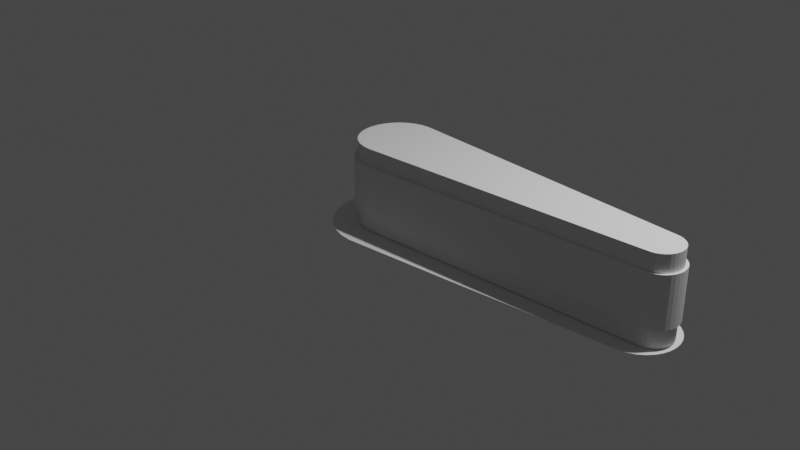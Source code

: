 # Source: flipper.blend  (saved by Blender 3.6.11; exported with 4.5.12 LTS)
import bpy
from mathutils import Matrix  # noqa: F401  (used for matrix-valued properties, if any)

bpy.ops.wm.read_factory_settings(use_empty=True)
scene = bpy.context.scene
scene.name = 'Scene'

# ---- collections
col_collection = bpy.data.collections.new('Collection'); scene.collection.children.link(col_collection)

# ---- world
world_world = bpy.data.worlds.new('World'); scene.world = world_world
world_world.use_nodes = True; world_world.node_tree.nodes.clear()
_N = world_world.node_tree.nodes; _L = world_world.node_tree.links
n0 = _N.new('ShaderNodeOutputWorld'); n0.name = 'World Output'; n0.location = (300, 300)
n1 = _N.new('ShaderNodeBackground'); n1.name = 'Background'; n1.location = (10, 300)
n1.inputs[0].default_value = (0.05088, 0.05088, 0.05088, 1.0)
_L.new(n1.outputs[0], n0.inputs[0])
n0.is_active_output = True
world_world.color = (0.05088, 0.05088, 0.05088)
world_world.use_sun_shadow = False
world_world.sun_shadow_jitter_overblur = 0.0

# ---- cameras
cam_camera = bpy.data.cameras.new('Camera')
cam_camera.clip_end = 100.0
cam_camera.ortho_scale = 7.314

# ---- lights
light_light = bpy.data.lights.new('Light', 'POINT')
light_light.transmission_factor = 0.0
light_light.energy = 1000.0
light_light.shadow_soft_size = 0.1
light_light.shadow_maximum_resolution = 0.006
light_light.use_absolute_resolution = True

# ---- meshes
me_cylinder = bpy.data.meshes.new('Cylinder')
me_cylinder.from_pydata([(1.0, 0.0, 1.0), (-1.0, 0.0, -0.8244), (-0.5561, 4.354, 1.0), (0.9808, -0.1951, 1.0), (0.9239, -0.3827, 1.0), (0.8315, -0.5556, 1.0), (0.7071, -0.7071, 1.0), (0.5556, -0.8315, 1.0), (0.3827, -0.9239, 1.0), (0.1951, -0.9808, 1.0), (0.0, -1.0, 1.0), (-0.1951, -0.9808, 1.0), (-0.3827, -0.9239, 1.0), (-0.5556, -0.8315, 1.0), (-0.7071, -0.7071, 1.0), (-0.8315, -0.5556, 1.0), (-0.9239, -0.3827, 1.0), (-0.9808, -0.1951, 1.0), (-1.0, 0.0, 1.0), (0.1085, 4.9, 1.0), (5.375e-09, 4.91, 1.0), (0.2128, 4.868, 1.0), (0.3089, 4.817, 1.0), (0.3932, 4.747, 1.0), (0.4624, 4.663, 1.0), (0.5138, 4.567, 1.0), (0.5454, 4.463, 1.0), (0.5561, 4.354, 1.0), (-0.5454, 4.463, 1.0), (-0.5138, 4.567, 1.0), (-0.4624, 4.663, 1.0), (-0.3932, 4.747, 1.0), (-0.3089, 4.817, 1.0), (-0.2128, 4.868, 1.0), (-0.1085, 4.9, 1.0)], [], [(3, 0, 27, 26, 25, 24, 23, 22, 21, 19, 20, 34, 33, 32, 31, 30, 29, 28, 2, 18, 17, 16, 15, 14, 13, 12, 11, 10, 9, 8, 7, 6, 5, 4)])
_uv = me_cylinder.uv_layers.new(name='UVMap')
_uv.uv.foreach_set('vector', [0.7188, 1.0, 0.75, 1.0, 0.75, 1.0, 0.7812, 1.0, 0.8125, 1.0, 0.8438, 1.0, 0.875, 1.0, 0.9062, 1.0, 0.9375, 1.0, 0.9688, 1.0, 0.0, 1.0, 0.03125, 1.0, 0.0625, 1.0, 0.09375, 1.0, 0.125, 1.0, 0.1562, 1.0, 0.1875, 1.0, 0.2188, 1.0, 0.25, 1.0, 0.25, 1.0, 0.2812, 1.0, 0.3125, 1.0, 0.3438, 1.0, 0.375, 1.0, 0.4062, 1.0, 0.4375, 1.0, 0.4688, 1.0, 0.5, 1.0, 0.5312, 1.0, 0.5625, 1.0, 0.5938, 1.0, 0.625, 1.0, 0.6562, 1.0, 0.6875, 1.0])
me_cylinder.update()
me_circle = bpy.data.meshes.new('Circle')
me_circle.from_pydata([(0.0, 1.0, 0.01712), (-0.1951, 0.9808, 0.01712), (-0.3827, 0.9239, 0.01712), (-0.5556, 0.8315, 0.01712), (-0.7071, 0.7071, 0.01712), (-0.8315, 0.5556, 0.01712), (-0.9239, 0.3827, 0.01712), (-0.9808, 0.1951, 0.01712), (-1.0, 0.0, 0.01712), (-0.9808, -0.1951, 0.01712), (-0.9239, -0.3827, 0.01712), (-0.8315, -0.5556, 0.01712), (-0.7071, -0.7071, 0.01712), (-0.5556, -0.8315, 0.01712), (-0.3827, -0.9239, 0.01712), (-0.1951, -0.9808, 0.01712), (0.0, -1.0, 0.01712), (7.955, 0.2778, 2.174), (8.001, 0.1914, 2.174), (8.03, 0.09755, 2.174), (8.039, -1.641e-09, 2.174), (8.03, -0.09755, 2.174), (8.001, -0.1914, 2.174), (7.955, -0.2778, 2.174), (7.893, -0.3536, 2.174), (7.817, -0.4158, 2.174), (7.731, -0.462, 2.174), (7.637, -0.4904, 2.174), (7.539, -0.5, 2.174), (7.539, 0.5, 2.174), (0.0, -1.0, 2.174), (-0.1951, -0.9808, 2.174), (7.539, 0.5, 0.01712), (-0.3827, -0.9239, 2.174), (-0.5556, -0.8315, 2.174), (-0.7071, -0.7071, 2.174), (-0.8315, -0.5556, 2.174), (-0.9239, -0.3827, 2.174), (-0.9808, -0.1951, 2.174), (-1.0, 0.0, 2.174), (-0.9808, 0.1951, 2.174), (-0.9239, 0.3827, 2.174), (-0.8315, 0.5556, 2.174), (-0.7071, 0.7071, 2.174), (-0.5556, 0.8315, 2.174), (-0.3827, 0.9239, 2.174), (-0.1951, 0.9808, 2.174), (0.0, 1.0, 2.174), (7.539, -0.5, 0.01712), (7.637, -0.4904, 0.01712), (7.731, -0.462, 0.01712), (7.817, -0.4158, 0.01712), (7.893, -0.3536, 0.01712), (7.955, -0.2778, 0.01712), (8.001, -0.1914, 0.01712), (8.03, -0.09755, 0.01712), (8.039, -1.641e-09, 0.01712), (8.03, 0.09755, 0.01712), (8.001, 0.1914, 0.01712), (7.955, 0.2778, 0.01712), (7.893, 0.3536, 0.01712), (7.817, 0.4158, 0.01712), (7.731, 0.462, 0.01712), (7.637, 0.4904, 0.01712), (7.893, 0.3536, 2.174), (7.817, 0.4158, 2.174), (7.731, 0.462, 2.174), (7.637, 0.4904, 2.174), (-0.9808, 0.1951, 0.4906), (-1.0, 0.0, 0.4906), (7.817, 0.4158, 0.4906), (7.731, 0.462, 0.4906), (7.539, -0.5, 0.4906), (7.637, -0.4904, 0.4906), (-0.9808, -0.1951, 0.4906), (7.637, 0.4904, 0.4906), (7.731, -0.462, 0.4906), (-0.9239, -0.3827, 0.4906), (7.539, 0.5, 0.4906), (7.817, -0.4158, 0.4906), (-0.8315, -0.5556, 0.4906), (7.893, -0.3536, 0.4906), (-0.7071, -0.7071, 0.4906), (7.955, -0.2778, 0.4906), (-0.5556, -0.8315, 0.4906), (8.001, -0.1914, 0.4906), (-0.3827, -0.9239, 0.4906), (0.0, 1.0, 0.4906), (-0.1951, 0.9808, 0.4906), (8.03, -0.09755, 0.4906), (-0.1951, -0.9808, 0.4906), (-0.3827, 0.9239, 0.4906), (8.039, -1.641e-09, 0.4906), (0.0, -1.0, 0.4906), (-0.5556, 0.8315, 0.4906), (8.03, 0.09755, 0.4906), (-0.7071, 0.7071, 0.4906), (8.001, 0.1914, 0.4906), (-0.8315, 0.5556, 0.4906), (7.955, 0.2778, 0.4906), (-0.9239, 0.3827, 0.4906), (7.893, 0.3536, 0.4906), (-0.9808, 0.1951, 1.74), (7.817, 0.4158, 1.74), (7.539, -0.5, 1.74), (0.0, 1.0, 1.74), (-1.0, 0.0, 1.74), (7.731, 0.462, 1.74), (7.637, -0.4904, 1.74), (-0.9808, -0.1951, 1.74), (7.637, 0.4904, 1.74), (7.731, -0.462, 1.74), (-0.9239, -0.3827, 1.74), (7.539, 0.5, 1.74), (7.817, -0.4158, 1.74), (-0.8315, -0.5556, 1.74), (7.893, -0.3536, 1.74), (-0.7071, -0.7071, 1.74), (7.955, -0.2778, 1.74), (-0.5556, -0.8315, 1.74), (8.001, -0.1914, 1.74), (-0.3827, -0.9239, 1.74), (-0.1951, 0.9808, 1.74), (8.03, -0.09755, 1.74), (-0.1951, -0.9808, 1.74), (-0.3827, 0.9239, 1.74), (8.039, -1.641e-09, 1.74), (0.0, -1.0, 1.74), (-0.5556, 0.8315, 1.74), (8.03, 0.09755, 1.74), (-0.7071, 0.7071, 1.74), (8.001, 0.1914, 1.74), (-0.8315, 0.5556, 1.74), (7.955, 0.2778, 1.74), (-0.9239, 0.3827, 1.74), (7.893, 0.3536, 1.74), (0.2432, 0.9839, 2.174), (0.4864, 0.9677, 2.174), (0.7296, 0.9516, 2.174), (0.9728, 0.9355, 2.174), (1.216, 0.9194, 2.174), (1.459, 0.9032, 2.174), (1.702, 0.8871, 2.174), (1.946, 0.871, 2.174), (2.189, 0.8548, 2.174), (2.432, 0.8387, 2.174), (2.675, 0.8226, 2.174), (2.918, 0.8065, 2.174), (3.162, 0.7903, 2.174), (3.405, 0.7742, 2.174), (3.648, 0.7581, 2.174), (3.891, 0.7419, 2.174), (4.135, 0.7258, 2.174), (4.378, 0.7097, 2.174), (4.621, 0.6936, 2.174), (4.864, 0.6774, 2.174), (5.107, 0.6613, 2.174), (5.351, 0.6452, 2.174), (5.594, 0.629, 2.174), (5.837, 0.6129, 2.174), (6.08, 0.5968, 2.174), (6.323, 0.5807, 2.174), (6.567, 0.5645, 2.174), (6.81, 0.5484, 2.174), (7.053, 0.5323, 2.174), (7.296, 0.5162, 2.174), (0.2432, 0.9839, 0.01712), (0.4864, 0.9677, 0.01712), (0.7296, 0.9516, 0.01712), (0.9728, 0.9355, 0.01712), (1.216, 0.9194, 0.01712), (1.459, 0.9032, 0.01712), (1.702, 0.8871, 0.01712), (1.946, 0.871, 0.01712), (2.189, 0.8548, 0.01712), (2.432, 0.8387, 0.01712), (2.675, 0.8226, 0.01712), (2.918, 0.8065, 0.01712), (3.162, 0.7903, 0.01712), (3.405, 0.7742, 0.01712), (3.648, 0.7581, 0.01712), (3.891, 0.7419, 0.01712), (4.135, 0.7258, 0.01712), (4.378, 0.7097, 0.01712), (4.621, 0.6936, 0.01712), (4.864, 0.6774, 0.01712), (5.107, 0.6613, 0.01712), (5.351, 0.6452, 0.01712), (5.594, 0.629, 0.01712), (5.837, 0.6129, 0.01712), (6.08, 0.5968, 0.01712), (6.323, 0.5807, 0.01712), (6.567, 0.5645, 0.01712), (6.81, 0.5484, 0.01712), (7.053, 0.5323, 0.01712), (7.296, 0.5162, 0.01712), (7.296, 0.5162, 0.4906), (7.053, 0.5323, 0.4906), (6.81, 0.5484, 0.4906), (6.567, 0.5645, 0.4906), (6.323, 0.5807, 0.4906), (6.08, 0.5968, 0.4906), (5.837, 0.6129, 0.4906), (5.594, 0.629, 0.4906), (5.351, 0.6452, 0.4906), (5.107, 0.6613, 0.4906), (4.864, 0.6774, 0.4906), (4.621, 0.6936, 0.4906), (4.378, 0.7097, 0.4906), (4.135, 0.7258, 0.4906), (3.891, 0.7419, 0.4906), (3.648, 0.7581, 0.4906), (3.405, 0.7742, 0.4906), (3.162, 0.7903, 0.4906), (2.918, 0.8065, 0.4906), (2.675, 0.8226, 0.4906), (2.432, 0.8387, 0.4906), (2.189, 0.8548, 0.4906), (1.946, 0.871, 0.4906), (1.702, 0.8871, 0.4906), (1.459, 0.9032, 0.4906), (1.216, 0.9194, 0.4906), (0.9728, 0.9355, 0.4906), (0.7296, 0.9516, 0.4906), (0.4864, 0.9677, 0.4906), (0.2432, 0.9839, 0.4906), (7.296, 0.5162, 1.74), (7.053, 0.5323, 1.74), (6.81, 0.5484, 1.74), (6.567, 0.5645, 1.74), (6.323, 0.5807, 1.74), (6.08, 0.5968, 1.74), (5.837, 0.6129, 1.74), (5.594, 0.629, 1.74), (5.351, 0.6452, 1.74), (5.107, 0.6613, 1.74), (4.864, 0.6774, 1.74), (4.621, 0.6936, 1.74), (4.378, 0.7097, 1.74), (4.135, 0.7258, 1.74), (3.891, 0.7419, 1.74), (3.648, 0.7581, 1.74), (3.405, 0.7742, 1.74), (3.162, 0.7903, 1.74), (2.918, 0.8065, 1.74), (2.675, 0.8226, 1.74), (2.432, 0.8387, 1.74), (2.189, 0.8548, 1.74), (1.946, 0.871, 1.74), (1.702, 0.8871, 1.74), (1.459, 0.9032, 1.74), (1.216, 0.9194, 1.74), (0.9728, 0.9355, 1.74), (0.7296, 0.9516, 1.74), (0.4864, 0.9677, 1.74), (0.2432, 0.9839, 1.74), (0.2432, -0.9839, 2.174), (0.4864, -0.9677, 2.174), (0.7296, -0.9516, 2.174), (0.9728, -0.9355, 2.174), (1.216, -0.9194, 2.174), (1.459, -0.9032, 2.174), (1.702, -0.8871, 2.174), (1.946, -0.871, 2.174), (2.189, -0.8548, 2.174), (2.432, -0.8387, 2.174), (2.675, -0.8226, 2.174), (2.918, -0.8065, 2.174), (3.162, -0.7903, 2.174), (3.405, -0.7742, 2.174), (3.648, -0.7581, 2.174), (3.891, -0.7419, 2.174), (4.135, -0.7258, 2.174), (4.378, -0.7097, 2.174), (4.621, -0.6936, 2.174), (4.864, -0.6774, 2.174), (5.107, -0.6613, 2.174), (5.351, -0.6452, 2.174), (5.594, -0.629, 2.174), (5.837, -0.6129, 2.174), (6.08, -0.5968, 2.174), (6.323, -0.5807, 2.174), (6.567, -0.5645, 2.174), (6.81, -0.5484, 2.174), (7.053, -0.5323, 2.174), (7.296, -0.5162, 2.174), (0.2432, -0.9839, 0.01712), (0.4864, -0.9677, 0.01712), (0.7296, -0.9516, 0.01712), (0.9728, -0.9355, 0.01712), (1.216, -0.9194, 0.01712), (1.459, -0.9032, 0.01712), (1.702, -0.8871, 0.01712), (1.946, -0.871, 0.01712), (2.189, -0.8548, 0.01712), (2.432, -0.8387, 0.01712), (2.675, -0.8226, 0.01712), (2.918, -0.8065, 0.01712), (3.162, -0.7903, 0.01712), (3.405, -0.7742, 0.01712), (3.648, -0.7581, 0.01712), (3.891, -0.7419, 0.01712), (4.135, -0.7258, 0.01712), (4.378, -0.7097, 0.01712), (4.621, -0.6936, 0.01712), (4.864, -0.6774, 0.01712), (5.107, -0.6613, 0.01712), (5.351, -0.6452, 0.01712), (5.594, -0.629, 0.01712), (5.837, -0.6129, 0.01712), (6.08, -0.5968, 0.01712), (6.323, -0.5807, 0.01712), (6.567, -0.5645, 0.01712), (6.81, -0.5484, 0.01712), (7.053, -0.5323, 0.01712), (7.296, -0.5162, 0.01712), (7.296, -0.5162, 0.4906), (7.053, -0.5323, 0.4906), (6.81, -0.5484, 0.4906), (6.567, -0.5645, 0.4906), (6.323, -0.5807, 0.4906), (6.08, -0.5968, 0.4906), (5.837, -0.6129, 0.4906), (5.594, -0.629, 0.4906), (5.351, -0.6452, 0.4906), (5.107, -0.6613, 0.4906), (4.864, -0.6774, 0.4906), (4.621, -0.6936, 0.4906), (4.378, -0.7097, 0.4906), (4.135, -0.7258, 0.4906), (3.891, -0.7419, 0.4906), (3.648, -0.7581, 0.4906), (3.405, -0.7742, 0.4906), (3.162, -0.7903, 0.4906), (2.918, -0.8065, 0.4906), (2.675, -0.8226, 0.4906), (2.432, -0.8387, 0.4906), (2.189, -0.8548, 0.4906), (1.946, -0.871, 0.4906), (1.702, -0.8871, 0.4906), (1.459, -0.9032, 0.4906), (1.216, -0.9194, 0.4906), (0.9728, -0.9355, 0.4906), (0.7296, -0.9516, 0.4906), (0.4864, -0.9677, 0.4906), (0.2432, -0.9839, 0.4906), (7.296, -0.5162, 1.74), (7.053, -0.5323, 1.74), (6.81, -0.5484, 1.74), (6.567, -0.5645, 1.74), (6.323, -0.5807, 1.74), (6.08, -0.5968, 1.74), (5.837, -0.6129, 1.74), (5.594, -0.629, 1.74), (5.351, -0.6452, 1.74), (5.107, -0.6613, 1.74), (4.864, -0.6774, 1.74), (4.621, -0.6936, 1.74), (4.378, -0.7097, 1.74), (4.135, -0.7258, 1.74), (3.891, -0.7419, 1.74), (3.648, -0.7581, 1.74), (3.405, -0.7742, 1.74), (3.162, -0.7903, 1.74), (2.918, -0.8065, 1.74), (2.675, -0.8226, 1.74), (2.432, -0.8387, 1.74), (2.189, -0.8548, 1.74), (1.946, -0.871, 1.74), (1.702, -0.8871, 1.74), (1.459, -0.9032, 1.74), (1.216, -0.9194, 1.74), (0.9728, -0.9355, 1.74), (0.7296, -0.9516, 1.74), (0.4864, -0.9677, 1.74), (0.2432, -0.9839, 1.74), (-1.079, 3.441e-09, 1.75), (-1.079, 3.441e-09, 0.4801), (7.798, 0.4979, 1.75), (7.798, 0.4979, 0.4801), (7.702, -0.5285, 1.75), (7.702, -0.5285, 0.4801), (-1.059, -0.2102, 1.75), (-1.059, -0.2102, 0.4801), (7.702, 0.5285, 1.75), (7.702, 0.5285, 0.4801), (7.798, -0.4979, 1.75), (7.798, -0.4979, 0.4801), (-1.001, -0.4124, 1.75), (-1.001, -0.4124, 0.4801), (7.603, 0.5389, 1.75), (7.603, 0.5389, 0.4801), (7.886, -0.4481, 1.75), (7.886, -0.4481, 0.4801), (-0.9074, -0.5987, 1.75), (-0.9074, -0.5987, 0.4801), (7.963, -0.381, 1.75), (7.963, -0.381, 0.4801), (-0.781, -0.762, 1.75), (-0.781, -0.762, 0.4801), (8.026, -0.2994, 1.75), (8.026, -0.2994, 0.4801), (-0.6269, -0.8961, 1.75), (-0.6269, -0.8961, 0.4801), (8.073, -0.2062, 1.75), (8.073, -0.2062, 0.4801), (-0.4511, -0.9957, 1.75), (-0.4511, -0.9957, 0.4801), (-0.2604, 1.057, 1.75), (-0.2604, 1.057, 0.4801), (8.102, -0.1051, 1.75), (8.102, -0.1051, 0.4801), (-0.2604, -1.057, 1.75), (-0.2604, -1.057, 0.4801), (-0.4511, 0.9957, 1.75), (-0.4511, 0.9957, 0.4801), (8.112, 1.672e-09, 1.75), (8.112, 1.672e-09, 0.4801), (-0.06204, -1.078, 1.75), (-0.06204, -1.078, 0.4801), (-0.6269, 0.8961, 1.75), (-0.6269, 0.8961, 0.4801), (8.102, 0.1051, 1.75), (8.102, 0.1051, 0.4801), (-0.781, 0.762, 1.75), (-0.781, 0.762, 0.4801), (8.073, 0.2062, 1.75), (8.073, 0.2062, 0.4801), (-0.9074, 0.5987, 1.75), (-0.9074, 0.5987, 0.4801), (8.026, 0.2994, 1.75), (8.026, 0.2994, 0.4801), (-1.001, 0.4124, 1.75), (-1.001, 0.4124, 0.4801), (7.963, 0.381, 1.75), (7.963, 0.381, 0.4801), (0.1852, 1.06, 0.4801), (-0.06204, 1.078, 0.4801), (7.886, 0.4481, 0.4801), (-1.059, 0.2102, 0.4801), (0.1852, -1.06, 0.4801), (7.603, -0.5389, 0.4801), (-1.059, 0.2102, 1.75), (7.886, 0.4481, 1.75), (7.603, -0.5389, 1.75), (-0.06204, 1.078, 1.75), (0.1852, 1.06, 1.75), (0.1852, -1.06, 1.75), (7.356, 0.5563, 0.4801), (7.109, 0.5736, 0.4801), (6.861, 0.591, 0.4801), (6.614, 0.6084, 0.4801), (6.367, 0.6258, 0.4801), (6.12, 0.6432, 0.4801), (5.872, 0.6605, 0.4801), (5.625, 0.6779, 0.4801), (5.378, 0.6953, 0.4801), (5.131, 0.7127, 0.4801), (4.883, 0.7301, 0.4801), (4.636, 0.7474, 0.4801), (4.389, 0.7648, 0.4801), (4.142, 0.7822, 0.4801), (3.894, 0.7996, 0.4801), (3.647, 0.817, 0.4801), (3.4, 0.8344, 0.4801), (3.152, 0.8517, 0.4801), (2.905, 0.8691, 0.4801), (2.658, 0.8865, 0.4801), (2.411, 0.9039, 0.4801), (2.163, 0.9213, 0.4801), (1.916, 0.9386, 0.4801), (1.669, 0.956, 0.4801), (1.422, 0.9734, 0.4801), (1.174, 0.9908, 0.4801), (0.927, 1.008, 0.4801), (0.6798, 1.026, 0.4801), (0.4325, 1.043, 0.4801), (7.356, 0.5563, 1.75), (7.109, 0.5736, 1.75), (6.861, 0.591, 1.75), (6.614, 0.6084, 1.75), (6.367, 0.6258, 1.75), (6.12, 0.6432, 1.75), (5.872, 0.6605, 1.75), (5.625, 0.6779, 1.75), (5.378, 0.6953, 1.75), (5.131, 0.7127, 1.75), (4.883, 0.7301, 1.75), (4.636, 0.7474, 1.75), (4.389, 0.7648, 1.75), (4.142, 0.7822, 1.75), (3.894, 0.7996, 1.75), (3.647, 0.817, 1.75), (3.4, 0.8344, 1.75), (3.152, 0.8517, 1.75), (2.905, 0.8691, 1.75), (2.658, 0.8865, 1.75), (2.411, 0.9039, 1.75), (2.163, 0.9213, 1.75), (1.916, 0.9386, 1.75), (1.669, 0.956, 1.75), (1.422, 0.9734, 1.75), (1.174, 0.9908, 1.75), (0.927, 1.008, 1.75), (0.6798, 1.026, 1.75), (0.4325, 1.043, 1.75), (7.356, -0.5563, 0.4801), (7.109, -0.5736, 0.4801), (6.861, -0.591, 0.4801), (6.614, -0.6084, 0.4801), (6.367, -0.6258, 0.4801), (6.12, -0.6432, 0.4801), (5.872, -0.6605, 0.4801), (5.625, -0.6779, 0.4801), (5.378, -0.6953, 0.4801), (5.131, -0.7127, 0.4801), (4.883, -0.7301, 0.4801), (4.636, -0.7474, 0.4801), (4.389, -0.7648, 0.4801), (4.142, -0.7822, 0.4801), (3.894, -0.7996, 0.4801), (3.647, -0.817, 0.4801), (3.4, -0.8344, 0.4801), (3.152, -0.8517, 0.4801), (2.905, -0.8691, 0.4801), (2.658, -0.8865, 0.4801), (2.411, -0.9039, 0.4801), (2.163, -0.9213, 0.4801), (1.916, -0.9386, 0.4801), (1.669, -0.956, 0.4801), (1.422, -0.9734, 0.4801), (1.174, -0.9908, 0.4801), (0.927, -1.008, 0.4801), (0.6798, -1.026, 0.4801), (0.4325, -1.043, 0.4801), (7.356, -0.5563, 1.75), (7.109, -0.5736, 1.75), (6.861, -0.591, 1.75), (6.614, -0.6084, 1.75), (6.367, -0.6258, 1.75), (6.12, -0.6432, 1.75), (5.872, -0.6605, 1.75), (5.625, -0.6779, 1.75), (5.378, -0.6953, 1.75), (5.131, -0.7127, 1.75), (4.883, -0.7301, 1.75), (4.636, -0.7474, 1.75), (4.389, -0.7648, 1.75), (4.142, -0.7822, 1.75), (3.894, -0.7996, 1.75), (3.647, -0.817, 1.75), (3.4, -0.8344, 1.75), (3.152, -0.8517, 1.75), (2.905, -0.8691, 1.75), (2.658, -0.8865, 1.75), (2.411, -0.9039, 1.75), (2.163, -0.9213, 1.75), (1.916, -0.9386, 1.75), (1.669, -0.956, 1.75), (1.422, -0.9734, 1.75), (1.174, -0.9908, 1.75), (0.927, -1.008, 1.75), (0.6798, -1.026, 1.75), (0.4325, -1.043, 1.75)], [], [(106, 39, 40, 102), (107, 66, 65, 103), (108, 27, 28, 104), (109, 38, 39, 106), (110, 67, 66, 107), (111, 26, 27, 108), (112, 37, 38, 109), (113, 29, 67, 110), (114, 25, 26, 111), (115, 36, 37, 112), (116, 24, 25, 114), (117, 35, 36, 115), (118, 23, 24, 116), (119, 34, 35, 117), (120, 22, 23, 118), (121, 33, 34, 119), (122, 46, 47, 105), (123, 21, 22, 120), (124, 31, 33, 121), (125, 45, 46, 122), (126, 20, 21, 123), (127, 30, 31, 124), (128, 44, 45, 125), (129, 19, 20, 126), (130, 43, 44, 128), (131, 18, 19, 129), (132, 42, 43, 130), (133, 17, 18, 131), (134, 41, 42, 132), (135, 64, 17, 133), (346, 104, 28, 285), (102, 40, 41, 134), (103, 65, 64, 135), (226, 165, 29, 113), (195, 196, 78, 32), (61, 70, 101, 60), (7, 68, 100, 6), (315, 48, 72, 316), (60, 101, 99, 59), (6, 100, 98, 5), (59, 99, 97, 58), (5, 98, 96, 4), (58, 97, 95, 57), (4, 96, 94, 3), (57, 95, 92, 56), (3, 94, 91, 2), (16, 93, 90, 15), (56, 92, 89, 55), (2, 91, 88, 1), (15, 90, 86, 14), (55, 89, 85, 54), (1, 88, 87, 0), (14, 86, 84, 13), (54, 85, 83, 53), (13, 84, 82, 12), (53, 83, 81, 52), (12, 82, 80, 11), (52, 81, 79, 51), (11, 80, 77, 10), (51, 79, 76, 50), (32, 78, 75, 63), (10, 77, 74, 9), (50, 76, 73, 49), (63, 75, 71, 62), (9, 74, 69, 8), (49, 73, 72, 48), (62, 71, 70, 61), (8, 69, 68, 7), (209, 461, 460, 208), (133, 430, 434, 135), (324, 323, 513, 514), (84, 403, 399, 82), (208, 460, 459, 207), (374, 375, 447, 563), (375, 127, 418, 447), (323, 322, 512, 513), (85, 405, 401, 83), (207, 459, 458, 206), (373, 374, 563, 562), (134, 432, 442, 102), (322, 321, 511, 512), (86, 407, 403, 84), (206, 458, 457, 205), (372, 373, 562, 561), (135, 434, 443, 103), (321, 320, 510, 511), (88, 409, 437, 87), (205, 457, 456, 204), (371, 372, 561, 560), (255, 446, 445, 105), (320, 319, 509, 510), (89, 411, 405, 85), (204, 456, 455, 203), (370, 371, 560, 559), (254, 505, 446, 255), (319, 318, 508, 509), (90, 413, 407, 86), (203, 455, 454, 202), (369, 370, 559, 558), (253, 504, 505, 254), (318, 317, 507, 508), (91, 415, 409, 88), (202, 454, 453, 201), (368, 369, 558, 557), (252, 503, 504, 253), (317, 316, 506, 507), (92, 417, 411, 89), (201, 453, 452, 200), (367, 368, 557, 556), (251, 502, 503, 252), (316, 72, 441, 506), (93, 419, 413, 90), (200, 452, 451, 199), (366, 367, 556, 555), (250, 501, 502, 251), (94, 421, 415, 91), (199, 451, 450, 198), (365, 366, 555, 554), (249, 500, 501, 250), (95, 423, 417, 92), (198, 450, 449, 197), (364, 365, 554, 553), (248, 499, 500, 249), (96, 425, 421, 94), (197, 449, 448, 196), (363, 364, 553, 552), (247, 498, 499, 248), (97, 427, 423, 95), (196, 448, 391, 78), (362, 363, 552, 551), (246, 497, 498, 247), (98, 429, 425, 96), (0, 87, 225, 166), (166, 225, 224, 167), (167, 224, 223, 168), (168, 223, 222, 169), (169, 222, 221, 170), (170, 221, 220, 171), (171, 220, 219, 172), (172, 219, 218, 173), (173, 218, 217, 174), (174, 217, 216, 175), (175, 216, 215, 176), (176, 215, 214, 177), (177, 214, 213, 178), (178, 213, 212, 179), (179, 212, 211, 180), (180, 211, 210, 181), (181, 210, 209, 182), (182, 209, 208, 183), (183, 208, 207, 184), (184, 207, 206, 185), (185, 206, 205, 186), (186, 205, 204, 187), (187, 204, 203, 188), (188, 203, 202, 189), (189, 202, 201, 190), (190, 201, 200, 191), (191, 200, 199, 192), (192, 199, 198, 193), (193, 198, 197, 194), (194, 197, 196, 195), (105, 47, 136, 255), (255, 136, 137, 254), (254, 137, 138, 253), (253, 138, 139, 252), (252, 139, 140, 251), (251, 140, 141, 250), (250, 141, 142, 249), (249, 142, 143, 248), (248, 143, 144, 247), (247, 144, 145, 246), (246, 145, 146, 245), (245, 146, 147, 244), (244, 147, 148, 243), (243, 148, 149, 242), (242, 149, 150, 241), (241, 150, 151, 240), (240, 151, 152, 239), (239, 152, 153, 238), (238, 153, 154, 237), (237, 154, 155, 236), (236, 155, 156, 235), (235, 156, 157, 234), (234, 157, 158, 233), (233, 158, 159, 232), (232, 159, 160, 231), (231, 160, 161, 230), (230, 161, 162, 229), (229, 162, 163, 228), (228, 163, 164, 227), (227, 164, 165, 226), (361, 362, 551, 550), (245, 496, 497, 246), (99, 431, 427, 97), (360, 361, 550, 549), (244, 495, 496, 245), (100, 433, 429, 98), (359, 360, 549, 548), (243, 494, 495, 244), (101, 435, 431, 99), (358, 359, 548, 547), (242, 493, 494, 243), (93, 345, 440, 419), (357, 358, 547, 546), (241, 492, 493, 242), (68, 439, 433, 100), (356, 357, 546, 545), (240, 491, 492, 241), (70, 438, 435, 101), (355, 356, 545, 544), (239, 490, 491, 240), (87, 437, 436, 225), (354, 355, 544, 543), (238, 489, 490, 239), (353, 354, 543, 542), (237, 488, 489, 238), (102, 442, 376, 106), (352, 353, 542, 541), (236, 487, 488, 237), (103, 443, 378, 107), (351, 352, 541, 540), (16, 286, 345, 93), (286, 287, 344, 345), (287, 288, 343, 344), (288, 289, 342, 343), (289, 290, 341, 342), (290, 291, 340, 341), (291, 292, 339, 340), (292, 293, 338, 339), (293, 294, 337, 338), (294, 295, 336, 337), (295, 296, 335, 336), (296, 297, 334, 335), (297, 298, 333, 334), (298, 299, 332, 333), (299, 300, 331, 332), (300, 301, 330, 331), (301, 302, 329, 330), (302, 303, 328, 329), (303, 304, 327, 328), (304, 305, 326, 327), (305, 306, 325, 326), (306, 307, 324, 325), (307, 308, 323, 324), (308, 309, 322, 323), (309, 310, 321, 322), (310, 311, 320, 321), (311, 312, 319, 320), (312, 313, 318, 319), (313, 314, 317, 318), (314, 315, 316, 317), (127, 375, 256, 30), (375, 374, 257, 256), (374, 373, 258, 257), (373, 372, 259, 258), (372, 371, 260, 259), (371, 370, 261, 260), (370, 369, 262, 261), (369, 368, 263, 262), (368, 367, 264, 263), (367, 366, 265, 264), (366, 365, 266, 265), (365, 364, 267, 266), (364, 363, 268, 267), (363, 362, 269, 268), (362, 361, 270, 269), (361, 360, 271, 270), (360, 359, 272, 271), (359, 358, 273, 272), (358, 357, 274, 273), (357, 356, 275, 274), (356, 355, 276, 275), (355, 354, 277, 276), (354, 353, 278, 277), (353, 352, 279, 278), (352, 351, 280, 279), (351, 350, 281, 280), (350, 349, 282, 281), (349, 348, 283, 282), (348, 347, 284, 283), (347, 346, 285, 284), (448, 477, 390, 391), (438, 443, 434, 435), (439, 442, 432, 433), (506, 441, 444, 535), (435, 434, 430, 431), (433, 432, 428, 429), (431, 430, 426, 427), (429, 428, 424, 425), (427, 426, 422, 423), (425, 424, 420, 421), (423, 422, 416, 417), (421, 420, 414, 415), (419, 418, 412, 413), (417, 416, 410, 411), (415, 414, 408, 409), (413, 412, 406, 407), (411, 410, 404, 405), (409, 408, 445, 437), (407, 406, 402, 403), (405, 404, 400, 401), (403, 402, 398, 399), (401, 400, 396, 397), (399, 398, 394, 395), (397, 396, 392, 393), (395, 394, 388, 389), (393, 392, 386, 387), (391, 390, 384, 385), (389, 388, 382, 383), (387, 386, 380, 381), (385, 384, 378, 379), (383, 382, 376, 377), (381, 380, 444, 441), (379, 378, 443, 438), (377, 376, 442, 439), (437, 445, 446, 436), (436, 446, 505, 476), (476, 505, 504, 475), (475, 504, 503, 474), (474, 503, 502, 473), (473, 502, 501, 472), (472, 501, 500, 471), (471, 500, 499, 470), (470, 499, 498, 469), (469, 498, 497, 468), (468, 497, 496, 467), (467, 496, 495, 466), (466, 495, 494, 465), (465, 494, 493, 464), (464, 493, 492, 463), (463, 492, 491, 462), (462, 491, 490, 461), (461, 490, 489, 460), (460, 489, 488, 459), (459, 488, 487, 458), (458, 487, 486, 457), (457, 486, 485, 456), (456, 485, 484, 455), (455, 484, 483, 454), (454, 483, 482, 453), (453, 482, 481, 452), (452, 481, 480, 451), (451, 480, 479, 450), (450, 479, 478, 449), (449, 478, 477, 448), (419, 440, 447, 418), (440, 534, 563, 447), (534, 533, 562, 563), (533, 532, 561, 562), (532, 531, 560, 561), (531, 530, 559, 560), (530, 529, 558, 559), (529, 528, 557, 558), (528, 527, 556, 557), (527, 526, 555, 556), (526, 525, 554, 555), (525, 524, 553, 554), (524, 523, 552, 553), (523, 522, 551, 552), (522, 521, 550, 551), (521, 520, 549, 550), (520, 519, 548, 549), (519, 518, 547, 548), (518, 517, 546, 547), (517, 516, 545, 546), (516, 515, 544, 545), (515, 514, 543, 544), (514, 513, 542, 543), (513, 512, 541, 542), (512, 511, 540, 541), (511, 510, 539, 540), (510, 509, 538, 539), (509, 508, 537, 538), (508, 507, 536, 537), (507, 506, 535, 536), (83, 401, 397, 81), (325, 324, 514, 515), (132, 428, 432, 134), (210, 462, 461, 209), (82, 399, 395, 80), (326, 325, 515, 516), (131, 426, 430, 133), (211, 463, 462, 210), (81, 397, 393, 79), (327, 326, 516, 517), (130, 424, 428, 132), (212, 464, 463, 211), (80, 395, 389, 77), (328, 327, 517, 518), (129, 422, 426, 131), (213, 465, 464, 212), (79, 393, 387, 76), (329, 328, 518, 519), (128, 420, 424, 130), (214, 466, 465, 213), (78, 391, 385, 75), (330, 329, 519, 520), (126, 416, 422, 129), (215, 467, 466, 214), (77, 389, 383, 74), (331, 330, 520, 521), (125, 414, 420, 128), (216, 468, 467, 215), (76, 387, 381, 73), (332, 331, 521, 522), (124, 412, 418, 127), (217, 469, 468, 216), (75, 385, 379, 71), (333, 332, 522, 523), (123, 410, 416, 126), (218, 470, 469, 217), (74, 383, 377, 69), (334, 333, 523, 524), (122, 408, 414, 125), (219, 471, 470, 218), (73, 381, 441, 72), (335, 334, 524, 525), (121, 406, 412, 124), (220, 472, 471, 219), (71, 379, 438, 70), (336, 335, 525, 526), (120, 404, 410, 123), (221, 473, 472, 220), (69, 377, 439, 68), (337, 336, 526, 527), (105, 445, 408, 122), (222, 474, 473, 221), (338, 337, 527, 528), (119, 402, 406, 121), (223, 475, 474, 222), (339, 338, 528, 529), (118, 400, 404, 120), (224, 476, 475, 223), (340, 339, 529, 530), (117, 398, 402, 119), (225, 436, 476, 224), (341, 340, 530, 531), (116, 396, 400, 118), (113, 390, 477, 226), (342, 341, 531, 532), (115, 394, 398, 117), (226, 477, 478, 227), (343, 342, 532, 533), (114, 392, 396, 116), (227, 478, 479, 228), (344, 343, 533, 534), (112, 388, 394, 115), (228, 479, 480, 229), (345, 344, 534, 440), (111, 386, 392, 114), (229, 480, 481, 230), (104, 346, 535, 444), (110, 384, 390, 113), (230, 481, 482, 231), (346, 347, 536, 535), (109, 382, 388, 112), (231, 482, 483, 232), (347, 348, 537, 536), (108, 380, 386, 111), (232, 483, 484, 233), (348, 349, 538, 537), (107, 378, 384, 110), (233, 484, 485, 234), (349, 350, 539, 538), (106, 376, 382, 109), (234, 485, 486, 235), (350, 351, 540, 539), (104, 444, 380, 108), (235, 486, 487, 236), (64, 65, 66, 67, 29, 165, 164, 163, 162, 161, 160, 159, 158, 157, 156, 155, 154, 153, 152, 151, 150, 149, 148, 147, 146, 145, 144, 143, 142, 141, 140, 139, 138, 137, 136, 47, 46, 45, 44, 43, 42, 41, 40, 39, 38, 37, 36, 35, 34, 33, 31, 30, 256, 257, 258, 259, 260, 261, 262, 263, 264, 265, 266, 267, 268, 269, 270, 271, 272, 273, 274, 275, 276, 277, 278, 279, 280, 281, 282, 283, 284, 285, 28, 27, 26, 25, 24, 23, 22, 21, 20, 19, 18, 17), (1, 0, 166, 167, 168, 169, 170, 171, 172, 173, 174, 175, 176, 177, 178, 179, 180, 181, 182, 183, 184, 185, 186, 187, 188, 189, 190, 191, 192, 193, 194, 195, 32, 63, 62, 61, 60, 59, 58, 57, 56, 55, 54, 53, 52, 51, 50, 49, 48, 315, 314, 313, 312, 311, 310, 309, 308, 307, 306, 305, 304, 303, 302, 301, 300, 299, 298, 297, 296, 295, 294, 293, 292, 291, 290, 289, 288, 287, 286, 16, 15, 14, 13, 12, 11, 10, 9, 8, 7, 6, 5, 4, 3, 2)])
_uv = me_circle.uv_layers.new(name='UVMap')
_uv.uv.foreach_set('vector', [0.0, 0.0, 0.0, 0.0, 0.0, 0.0, 0.0, 0.0, 0.0, 0.0, 0.0, 0.0, 0.0, 0.0, 0.0, 0.0, 0.0, 0.0, 0.0, 0.0, 0.0, 0.0, 0.0, 0.0, 0.0, 0.0, 0.0, 0.0, 0.0, 0.0, 0.0, 0.0, 0.0, 0.0, 0.0, 0.0, 0.0, 0.0, 0.0, 0.0, 0.0, 0.0, 0.0, 0.0, 0.0, 0.0, 0.0, 0.0, 0.0, 0.0, 0.0, 0.0, 0.0, 0.0, 0.0, 0.0, 0.0, 0.0, 0.0, 0.0, 0.0, 0.0, 0.0, 0.0, 0.0, 0.0, 0.0, 0.0, 0.0, 0.0, 0.0, 0.0, 0.0, 0.0, 0.0, 0.0, 0.0, 0.0, 0.0, 0.0, 0.0, 0.0, 0.0, 0.0, 0.0, 0.0, 0.0, 0.0, 0.0, 0.0, 0.0, 0.0, 0.0, 0.0, 0.0, 0.0, 0.0, 0.0, 0.0, 0.0, 0.0, 0.0, 0.0, 0.0, 0.0, 0.0, 0.0, 0.0, 0.0, 0.0, 0.0, 0.0, 0.0, 0.0, 0.0, 0.0, 0.0, 0.0, 0.0, 0.0, 0.0, 0.0, 0.0, 0.0, 0.0, 0.0, 0.0, 0.0, 0.0, 0.0, 0.0, 0.0, 0.0, 0.0, 0.0, 0.0, 0.0, 0.0, 0.0, 0.0, 0.0, 0.0, 0.0, 0.0, 0.0, 0.0, 0.0, 0.0, 0.0, 0.0, 0.0, 0.0, 0.0, 0.0, 0.0, 0.0, 0.0, 0.0, 0.0, 0.0, 0.0, 0.0, 0.0, 0.0, 0.0, 0.0, 0.0, 0.0, 0.0, 0.0, 0.0, 0.0, 0.0, 0.0, 0.0, 0.0, 0.0, 0.0, 0.0, 0.0, 0.0, 0.0, 0.0, 0.0, 0.0, 0.0, 0.0, 0.0, 0.0, 0.0, 0.0, 0.0, 0.0, 0.0, 0.0, 0.0, 0.0, 0.0, 0.0, 0.0, 0.0, 0.0, 0.0, 0.0, 0.0, 0.0, 0.0, 0.0, 0.0, 0.0, 0.0, 0.0, 0.0, 0.0, 0.0, 0.0, 0.0, 0.0, 0.0, 0.0, 0.0, 0.0, 0.0, 0.0, 0.0, 0.0, 0.0, 0.0, 0.0, 0.0, 0.0, 0.0, 0.0, 0.0, 0.0, 0.0, 0.0, 0.0, 0.0, 0.0, 0.0, 0.0, 0.0, 0.0, 0.0, 0.0, 0.0, 0.0, 0.0, 0.0, 0.0, 0.0, 0.0, 0.0, 0.0, 0.0, 0.0, 0.0, 0.0, 0.0, 0.0, 0.0, 0.0, 0.0, 0.0, 0.0, 0.0, 0.0, 0.0, 0.0, 0.0, 0.0, 0.0, 0.0, 0.0, 0.0, 0.0, 0.0, 0.0, 0.0, 0.0, 0.0, 0.0, 0.0, 0.0, 0.0, 0.0, 0.0, 0.0, 0.0, 0.0, 0.0, 0.0, 0.0, 0.0, 0.0, 0.0, 0.0, 0.0, 0.0, 0.0, 0.0, 0.0, 0.0, 0.0, 0.0, 0.0, 0.0, 0.0, 0.0, 0.0, 0.0, 0.0, 0.0, 0.0, 0.0, 0.0, 0.0, 0.0, 0.0, 0.0, 0.0, 0.0, 0.0, 0.0, 0.0, 0.0, 0.0, 0.0, 0.0, 0.0, 0.0, 0.0, 0.0, 0.0, 0.0, 0.0, 0.0, 0.0, 0.0, 0.0, 0.0, 0.0, 0.0, 0.0, 0.0, 0.0, 0.0, 0.0, 0.0, 0.0, 0.0, 0.0, 0.0, 0.0, 0.0, 0.0, 0.0, 0.0, 0.0, 0.0, 0.0, 0.0, 0.0, 0.0, 0.0, 0.0, 0.0, 0.0, 0.0, 0.0, 0.0, 0.0, 0.0, 0.0, 0.0, 0.0, 0.0, 0.0, 0.0, 0.0, 0.0, 0.0, 0.0, 0.0, 0.0, 0.0, 0.0, 0.0, 0.0, 0.0, 0.0, 0.0, 0.0, 0.0, 0.0, 0.0, 0.0, 0.0, 0.0, 0.0, 0.0, 0.0, 0.0, 0.0, 0.0, 0.0, 0.0, 0.0, 0.0, 0.0, 0.0, 0.0, 0.0, 0.0, 0.0, 0.0, 0.0, 0.0, 0.0, 0.0, 0.0, 0.0, 0.0, 0.0, 0.0, 0.0, 0.0, 0.0, 0.0, 0.0, 0.0, 0.0, 0.0, 0.0, 0.0, 0.0, 0.0, 0.0, 0.0, 0.0, 0.0, 0.0, 0.0, 0.0, 0.0, 0.0, 0.0, 0.0, 0.0, 0.0, 0.0, 0.0, 0.0, 0.0, 0.0, 0.0, 0.0, 0.0, 0.0, 0.0, 0.0, 0.0, 0.0, 0.0, 0.0, 0.0, 0.0, 0.0, 0.0, 0.0, 0.0, 0.0, 0.0, 0.0, 0.0, 0.0, 0.0, 0.0, 0.0, 0.0, 0.0, 0.0, 0.0, 0.0, 0.0, 0.0, 0.0, 0.0, 0.0, 0.0, 0.0, 0.0, 0.0, 0.0, 0.0, 0.0, 0.0, 0.0, 0.0, 0.0, 0.0, 0.0, 0.0, 0.0, 0.0, 0.0, 0.0, 0.0, 0.0, 0.0, 0.0, 0.0, 0.0, 0.0, 0.0, 0.0, 0.0, 0.0, 0.0, 0.0, 0.0, 0.0, 0.0, 0.0, 0.0, 0.0, 0.0, 0.0, 0.0, 0.0, 0.0, 0.0, 0.0, 0.0, 0.0, 0.0, 0.0, 0.0, 0.0, 0.0, 0.0, 0.0, 0.0, 0.0, 0.0, 0.0, 0.0, 0.0, 0.0, 0.0, 0.0, 0.0, 0.0, 0.0, 0.0, 0.0, 0.0, 0.0, 0.0, 0.0, 0.0, 0.0, 0.0, 0.0, 0.0, 0.0, 0.0, 0.0, 0.0, 0.0, 0.0, 0.0, 0.0, 0.0, 0.0, 0.0, 0.0, 0.0, 0.0, 0.0, 0.0, 0.0, 0.0, 0.0, 0.0, 0.0, 0.0, 0.0, 0.0, 0.0, 0.0, 0.0, 0.0, 0.0, 0.0, 0.0, 0.0, 0.0, 0.0, 0.0, 0.0, 0.0, 0.0, 0.0, 0.0, 0.0, 0.0, 0.0, 0.0, 0.0, 0.0, 0.0, 0.0, 0.0, 0.0, 0.0, 0.0, 0.0, 0.0, 0.0, 0.0, 0.0, 0.0, 0.0, 0.0, 0.0, 0.0, 0.0, 0.0, 0.0, 0.0, 0.0, 0.0, 0.0, 0.0, 0.0, 0.0, 0.0, 0.0, 0.0, 0.0, 0.0, 0.0, 0.0, 0.0, 0.0, 0.0, 0.0, 0.0, 0.0, 0.0, 0.0, 0.0, 0.0, 0.0, 0.0, 0.0, 0.0, 0.0, 0.0, 0.0, 0.0, 0.0, 0.0, 0.0, 0.0, 0.0, 0.0, 0.0, 0.0, 0.0, 0.0, 0.0, 0.0, 0.0, 0.0, 0.0, 0.0, 0.0, 0.0, 0.0, 0.0, 0.0, 0.0, 0.0, 0.0, 0.0, 0.0, 0.0, 0.0, 0.0, 0.0, 0.0, 0.0, 0.0, 0.0, 0.0, 0.0, 0.0, 0.0, 0.0, 0.0, 0.0, 0.0, 0.0, 0.0, 0.0, 0.0, 0.0, 0.0, 0.0, 0.0, 0.0, 0.0, 0.0, 0.0, 0.0, 0.0, 0.0, 0.0, 0.0, 0.0, 0.0, 0.0, 0.0, 0.0, 0.0, 0.0, 0.0, 0.0, 0.0, 0.0, 0.0, 0.0, 0.0, 0.0, 0.0, 0.0, 0.0, 0.0, 0.0, 0.0, 0.0, 0.0, 0.0, 0.0, 0.0, 0.0, 0.0, 0.0, 0.0, 0.0, 0.0, 0.0, 0.0, 0.0, 0.0, 0.0, 0.0, 0.0, 0.0, 0.0, 0.0, 0.0, 0.0, 0.0, 0.0, 0.0, 0.0, 0.0, 0.0, 0.0, 0.0, 0.0, 0.0, 0.0, 0.0, 0.0, 0.0, 0.0, 0.0, 0.0, 0.0, 0.0, 0.0, 0.0, 0.0, 0.0, 0.0, 0.0, 0.0, 0.0, 0.0, 0.0, 0.0, 0.0, 0.0, 0.0, 0.0, 0.0, 0.0, 0.0, 0.0, 0.0, 0.0, 0.0, 0.0, 0.0, 0.0, 0.0, 0.0, 0.0, 0.0, 0.0, 0.0, 0.0, 0.0, 0.0, 0.0, 0.0, 0.0, 0.0, 0.0, 0.0, 0.0, 0.0, 0.0, 0.0, 0.0, 0.0, 0.0, 0.0, 0.0, 0.0, 0.0, 0.0, 0.0, 0.0, 0.0, 0.0, 0.0, 0.0, 0.0, 0.0, 0.0, 0.0, 0.0, 0.0, 0.0, 0.0, 0.0, 0.0, 0.0, 0.0, 0.0, 0.0, 0.0, 0.0, 0.0, 0.0, 0.0, 0.0, 0.0, 0.0, 0.0, 0.0, 0.0, 0.0, 0.0, 0.0, 0.0, 0.0, 0.0, 0.0, 0.0, 0.0, 0.0, 0.0, 0.0, 0.0, 0.0, 0.0, 0.0, 0.0, 0.0, 0.0, 0.0, 0.0, 0.0, 0.0, 0.0, 0.0, 0.0, 0.0, 0.0, 0.0, 0.0, 0.0, 0.0, 0.0, 0.0, 0.0, 0.0, 0.0, 0.0, 0.0, 0.0, 0.0, 0.0, 0.0, 0.0, 0.0, 0.0, 0.0, 0.0, 0.0, 0.0, 0.0, 0.0, 0.0, 0.0, 0.0, 0.0, 0.0, 0.0, 0.0, 0.0, 0.0, 0.0, 0.0, 0.0, 0.0, 0.0, 0.0, 0.0, 0.0, 0.0, 0.0, 0.0, 0.0, 0.0, 0.0, 0.0, 0.0, 0.0, 0.0, 0.0, 0.0, 0.0, 0.0, 0.0, 0.0, 0.0, 0.0, 0.0, 0.0, 0.0, 0.0, 0.0, 0.0, 0.0, 0.0, 0.0, 0.0, 0.0, 0.0, 0.0, 0.0, 0.0, 0.0, 0.0, 0.0, 0.0, 0.0, 0.0, 0.0, 0.0, 0.0, 0.0, 0.0, 0.0, 0.0, 0.0, 0.0, 0.0, 0.0, 0.0, 0.0, 0.0, 0.0, 0.0, 0.0, 0.0, 0.0, 0.0, 0.0, 0.0, 0.0, 0.0, 0.0, 0.0, 0.0, 0.0, 0.0, 0.0, 0.0, 0.0, 0.0, 0.0, 0.0, 0.0, 0.0, 0.0, 0.0, 0.0, 0.0, 0.0, 0.0, 0.0, 0.0, 0.0, 0.0, 0.0, 0.0, 0.0, 0.0, 0.0, 0.0, 0.0, 0.0, 0.0, 0.0, 0.0, 0.0, 0.0, 0.0, 0.0, 0.0, 0.0, 0.0, 0.0, 0.0, 0.0, 0.0, 0.0, 0.0, 0.0, 0.0, 0.0, 0.0, 0.0, 0.0, 0.0, 0.0, 0.0, 0.0, 0.0, 0.0, 0.0, 0.0, 0.0, 0.0, 0.0, 0.0, 0.0, 0.0, 0.0, 0.0, 0.0, 0.0, 0.0, 0.0, 0.0, 0.0, 0.0, 0.0, 0.0, 0.0, 0.0, 0.0, 0.0, 0.0, 0.0, 0.0, 0.0, 0.0, 0.0, 0.0, 0.0, 0.0, 0.0, 0.0, 0.0, 0.0, 0.0, 0.0, 0.0, 0.0, 0.0, 0.0, 0.0, 0.0, 0.0, 0.0, 0.0, 0.0, 0.0, 0.0, 0.0, 0.0, 0.0, 0.0, 0.0, 0.0, 0.0, 0.0, 0.0, 0.0, 0.0, 0.0, 0.0, 0.0, 0.0, 0.0, 0.0, 0.0, 0.0, 0.0, 0.0, 0.0, 0.0, 0.0, 0.0, 0.0, 0.0, 0.0, 0.0, 0.0, 0.0, 0.0, 0.0, 0.0, 0.0, 0.0, 0.0, 0.0, 0.0, 0.0, 0.0, 0.0, 0.0, 0.0, 0.0, 0.0, 0.0, 0.0, 0.0, 0.0, 0.0, 0.0, 0.0, 0.0, 0.0, 0.0, 0.0, 0.0, 0.0, 0.0, 0.0, 0.0, 0.0, 0.0, 0.0, 0.0, 0.0, 0.0, 0.0, 0.0, 0.0, 0.0, 0.0, 0.0, 0.0, 0.0, 0.0, 0.0, 0.0, 0.0, 0.0, 0.0, 0.0, 0.0, 0.0, 0.0, 0.0, 0.0, 0.0, 0.0, 0.0, 0.0, 0.0, 0.0, 0.0, 0.0, 0.0, 0.0, 0.0, 0.0, 0.0, 0.0, 0.0, 0.0, 0.0, 0.0, 0.0, 0.0, 0.0, 0.0, 0.0, 0.0, 0.0, 0.0, 0.0, 0.0, 0.0, 0.0, 0.0, 0.0, 0.0, 0.0, 0.0, 0.0, 0.0, 0.0, 0.0, 0.0, 0.0, 0.0, 0.0, 0.0, 0.0, 0.0, 0.0, 0.0, 0.0, 0.0, 0.0, 0.0, 0.0, 0.0, 0.0, 0.0, 0.0, 0.0, 0.0, 0.0, 0.0, 0.0, 0.0, 0.0, 0.0, 0.0, 0.0, 0.0, 0.0, 0.0, 0.0, 0.0, 0.0, 0.0, 0.0, 0.0, 0.0, 0.0, 0.0, 0.0, 0.0, 0.0, 0.0, 0.0, 0.0, 0.0, 0.0, 0.0, 0.0, 0.0, 0.0, 0.0, 0.0, 0.0, 0.0, 0.0, 0.0, 0.0, 0.0, 0.0, 0.0, 0.0, 0.0, 0.0, 0.0, 0.0, 0.0, 0.0, 0.0, 0.0, 0.0, 0.0, 0.0, 0.0, 0.0, 0.0, 0.0, 0.0, 0.0, 0.0, 0.0, 0.0, 0.0, 0.0, 0.0, 0.0, 0.0, 0.0, 0.0, 0.0, 0.0, 0.0, 0.0, 0.0, 0.0, 0.0, 0.0, 0.0, 0.0, 0.0, 0.0, 0.0, 0.0, 0.0, 0.0, 0.0, 0.0, 0.0, 0.0, 0.0, 0.0, 0.0, 0.0, 0.0, 0.0, 0.0, 0.0, 0.0, 0.0, 0.0, 0.0, 0.0, 0.0, 0.0, 0.0, 0.0, 0.0, 0.0, 0.0, 0.0, 0.0, 0.0, 0.0, 0.0, 0.0, 0.0, 0.0, 0.0, 0.0, 0.0, 0.0, 0.0, 0.0, 0.0, 0.0, 0.0, 0.0, 0.0, 0.0, 0.0, 0.0, 0.0, 0.0, 0.0, 0.0, 0.0, 0.0, 0.0, 0.0, 0.0, 0.0, 0.0, 0.0, 0.0, 0.0, 0.0, 0.0, 0.0, 0.0, 0.0, 0.0, 0.0, 0.0, 0.0, 0.0, 0.0, 0.0, 0.0, 0.0, 0.0, 0.0, 0.0, 0.0, 0.0, 0.0, 0.0, 0.0, 0.0, 0.0, 0.0, 0.0, 0.0, 0.0, 0.0, 0.0, 0.0, 0.0, 0.0, 0.0, 0.0, 0.0, 0.0, 0.0, 0.0, 0.0, 0.0, 0.0, 0.0, 0.0, 0.0, 0.0, 0.0, 0.0, 0.0, 0.0, 0.0, 0.0, 0.0, 0.0, 0.0, 0.0, 0.0, 0.0, 0.0, 0.0, 0.0, 0.0, 0.0, 0.0, 0.0, 0.0, 0.0, 0.0, 0.0, 0.0, 0.0, 0.0, 0.0, 0.0, 0.0, 0.0, 0.0, 0.0, 0.0, 0.0, 0.0, 0.0, 0.0, 0.0, 0.0, 0.0, 0.0, 0.0, 0.0, 0.0, 0.0, 0.0, 0.0, 0.0, 0.0, 0.0, 0.0, 0.0, 0.0, 0.0, 0.0, 0.0, 0.0, 0.0, 0.0, 0.0, 0.0, 0.0, 0.0, 0.0, 0.0, 0.0, 0.0, 0.0, 0.0, 0.0, 0.0, 0.0, 0.0, 0.0, 0.0, 0.0, 0.0, 0.0, 0.0, 0.0, 0.0, 0.0, 0.0, 0.0, 0.0, 0.0, 0.0, 0.0, 0.0, 0.0, 0.0, 0.0, 0.0, 0.0, 0.0, 0.0, 0.0, 0.0, 0.0, 0.0, 0.0, 0.0, 0.0, 0.0, 0.0, 0.0, 0.0, 0.0, 0.0, 0.0, 0.0, 0.0, 0.0, 0.0, 0.0, 0.0, 0.0, 0.0, 0.0, 0.0, 0.0, 0.0, 0.0, 0.0, 0.0, 0.0, 0.0, 0.0, 0.0, 0.0, 0.0, 0.0, 0.0, 0.0, 0.0, 0.0, 0.0, 0.0, 0.0, 0.0, 0.0, 0.0, 0.0, 0.0, 0.0, 0.0, 0.0, 0.0, 0.0, 0.0, 0.0, 0.0, 0.0, 0.0, 0.0, 0.0, 0.0, 0.0, 0.0, 0.0, 0.0, 0.0, 0.0, 0.0, 0.0, 0.0, 0.0, 0.0, 0.0, 0.0, 0.0, 0.0, 0.0, 0.0, 0.0, 0.0, 0.0, 0.0, 0.0, 0.0, 0.0, 0.0, 0.0, 0.0, 0.0, 0.0, 0.0, 0.0, 0.0, 0.0, 0.0, 0.0, 0.0, 0.0, 0.0, 0.0, 0.0, 0.0, 0.0, 0.0, 0.0, 0.0, 0.0, 0.0, 0.0, 0.0, 0.0, 0.0, 0.0, 0.0, 0.0, 0.0, 0.0, 0.0, 0.0, 0.0, 0.0, 0.0, 0.0, 0.0, 0.0, 0.0, 0.0, 0.0, 0.0, 0.0, 0.0, 0.0, 0.0, 0.0, 0.0, 0.0, 0.0, 0.0, 0.0, 0.0, 0.0, 0.0, 0.0, 0.0, 0.0, 0.0, 0.0, 0.0, 0.0, 0.0, 0.0, 0.0, 0.0, 0.0, 0.0, 0.0, 0.0, 0.0, 0.0, 0.0, 0.0, 0.0, 0.0, 0.0, 0.0, 0.0, 0.0, 0.0, 0.0, 0.0, 0.0, 0.0, 0.0, 0.0, 0.0, 0.0, 0.0, 0.0, 0.0, 0.0, 0.0, 0.0, 0.0, 0.0, 0.0, 0.0, 0.0, 0.0, 0.0, 0.0, 0.0, 0.0, 0.0, 0.0, 0.0, 0.0, 0.0, 0.0, 0.0, 0.0, 0.0, 0.0, 0.0, 0.0, 0.0, 0.0, 0.0, 0.0, 0.0, 0.0, 0.0, 0.0, 0.0, 0.0, 0.0, 0.0, 0.0, 0.0, 0.0, 0.0, 0.0, 0.0, 0.0, 0.0, 0.0, 0.0, 0.0, 0.0, 0.0, 0.0, 0.0, 0.0, 0.0, 0.0, 0.0, 0.0, 0.0, 0.0, 0.0, 0.0, 0.0, 0.0, 0.0, 0.0, 0.0, 0.0, 0.0, 0.0, 0.0, 0.0, 0.0, 0.0, 0.0, 0.0, 0.0, 0.0, 0.0, 0.0, 0.0, 0.0, 0.0, 0.0, 0.0, 0.0, 0.0, 0.0, 0.0, 0.0, 0.0, 0.0, 0.0, 0.0, 0.0, 0.0, 0.0, 0.0, 0.0, 0.0, 0.0, 0.0, 0.0, 0.0, 0.0, 0.0, 0.0, 0.0, 0.0, 0.0, 0.0, 0.0, 0.0, 0.0, 0.0, 0.0, 0.0, 0.0, 0.0, 0.0, 0.0, 0.0, 0.0, 0.0, 0.0, 0.0, 0.0, 0.0, 0.0, 0.0, 0.0, 0.0, 0.0, 0.0, 0.0, 0.0, 0.0, 0.0, 0.0, 0.0, 0.0, 0.0, 0.0, 0.0, 0.0, 0.0, 0.0, 0.0, 0.0, 0.0, 0.0, 0.0, 0.0, 0.0, 0.0, 0.0, 0.0, 0.0, 0.0, 0.0, 0.0, 0.0, 0.0, 0.0, 0.0, 0.0, 0.0, 0.0, 0.0, 0.0, 0.0, 0.0, 0.0, 0.0, 0.0, 0.0, 0.0, 0.0, 0.0, 0.0, 0.0, 0.0, 0.0, 0.0, 0.0, 0.0, 0.0, 0.0, 0.0, 0.0, 0.0, 0.0, 0.0, 0.0, 0.0, 0.0, 0.0, 0.0, 0.0, 0.0, 0.0, 0.0, 0.0, 0.0, 0.0, 0.0, 0.0, 0.0, 0.0, 0.0, 0.0, 0.0, 0.0, 0.0, 0.0, 0.0, 0.0, 0.0, 0.0, 0.0, 0.0, 0.0, 0.0, 0.0, 0.0, 0.0, 0.0, 0.0, 0.0, 0.0, 0.0, 0.0, 0.0, 0.0, 0.0, 0.0, 0.0, 0.0, 0.0, 0.0, 0.0, 0.0, 0.0, 0.0, 0.0, 0.0, 0.0, 0.0, 0.0, 0.0, 0.0, 0.0, 0.0, 0.0, 0.0, 0.0, 0.0, 0.0, 0.0, 0.0, 0.0, 0.0, 0.0, 0.0, 0.0, 0.0, 0.0, 0.0, 0.0, 0.0, 0.0, 0.0, 0.0, 0.0, 0.0, 0.0, 0.0, 0.0, 0.0, 0.0, 0.0, 0.0, 0.0, 0.0, 0.0, 0.0, 0.0, 0.0, 0.0, 0.0, 0.0, 0.0, 0.0, 0.0, 0.0, 0.0, 0.0, 0.0, 0.0, 0.0, 0.0, 0.0, 0.0, 0.0, 0.0, 0.0, 0.0, 0.0, 0.0, 0.0, 0.0, 0.0, 0.0, 0.0, 0.0, 0.0, 0.0, 0.0, 0.0, 0.0, 0.0, 0.0, 0.0, 0.0, 0.0, 0.0, 0.0, 0.0, 0.0, 0.0, 0.0, 0.0, 0.0, 0.0, 0.0, 0.0, 0.0, 0.0, 0.0, 0.0, 0.0, 0.0, 0.0, 0.0, 0.0, 0.0, 0.0, 0.0, 0.0, 0.0, 0.0, 0.0, 0.0, 0.0, 0.0, 0.0, 0.0, 0.0, 0.0, 0.0, 0.0, 0.0, 0.0, 0.0, 0.0, 0.0, 0.0, 0.0, 0.0, 0.0, 0.0, 0.0, 0.0, 0.0, 0.0, 0.0, 0.0, 0.0, 0.0, 0.0, 0.0, 0.0, 0.0, 0.0, 0.0, 0.0, 0.0, 0.0, 0.0, 0.0, 0.0, 0.0, 0.0, 0.0, 0.0, 0.0, 0.0, 0.0, 0.0, 0.0, 0.0, 0.0, 0.0, 0.0, 0.0, 0.0, 0.0, 0.0, 0.0, 0.0, 0.0, 0.0, 0.0, 0.0, 0.0, 0.0, 0.0, 0.0, 0.0, 0.0, 0.0, 0.0, 0.0, 0.0, 0.0, 0.0, 0.0, 0.0, 0.0, 0.0, 0.0, 0.0, 0.0, 0.0, 0.0, 0.0, 0.0, 0.0, 0.0, 0.0, 0.0, 0.0, 0.0, 0.0, 0.0, 0.0, 0.0, 0.0, 0.0, 0.0, 0.0, 0.0, 0.0, 0.0, 0.0, 0.0, 0.0, 0.0, 0.0, 0.0, 0.0, 0.0, 0.0, 0.0, 0.0, 0.0, 0.0, 0.0, 0.0, 0.0, 0.0, 0.0, 0.0, 0.0, 0.0, 0.0, 0.0, 0.0, 0.0, 0.0, 0.0, 0.0, 0.0, 0.0, 0.0, 0.0, 0.0, 0.0, 0.0, 0.0, 0.0, 0.0, 0.0, 0.0, 0.0, 0.0, 0.0, 0.0, 0.0, 0.0, 0.0, 0.0, 0.0, 0.0, 0.0, 0.0, 0.0, 0.0, 0.0, 0.0, 0.0, 0.0, 0.0, 0.0, 0.0, 0.0, 0.0, 0.0, 0.0, 0.0, 0.0, 0.0, 0.0, 0.0, 0.0, 0.0, 0.0, 0.0, 0.0, 0.0, 0.0, 0.0, 0.0, 0.0, 0.0, 0.0, 0.0, 0.0, 0.0, 0.0, 0.0, 0.0, 0.0, 0.0, 0.0, 0.0, 0.0, 0.0, 0.0, 0.0, 0.0, 0.0, 0.0, 0.0, 0.0, 0.0, 0.0, 0.0, 0.0, 0.0, 0.0, 0.0, 0.0, 0.0, 0.0, 0.0, 0.0, 0.0, 0.0, 0.0, 0.0, 0.0, 0.0, 0.0, 0.0, 0.0, 0.0, 0.0, 0.0, 0.0, 0.0, 0.0, 0.0, 0.0, 0.0, 0.0, 0.0, 0.0, 0.0, 0.0, 0.0, 0.0, 0.0, 0.0, 0.0, 0.0, 0.0, 0.0, 0.0, 0.0, 0.0, 0.0, 0.0, 0.0, 0.0, 0.0, 0.0, 0.0, 0.0, 0.0, 0.0, 0.0, 0.0, 0.0, 0.0, 0.0, 0.0, 0.0, 0.0, 0.0, 0.0, 0.0, 0.0, 0.0, 0.0, 0.0, 0.0, 0.0, 0.0, 0.0, 0.0, 0.0, 0.0, 0.0, 0.0, 0.0, 0.0, 0.0, 0.0, 0.0, 0.0, 0.0, 0.0, 0.0, 0.0, 0.0, 0.0, 0.0, 0.0, 0.0, 0.0, 0.0, 0.0, 0.0, 0.0, 0.0, 0.0, 0.0, 0.0, 0.0, 0.0, 0.0, 0.0, 0.0, 0.0, 0.0, 0.0, 0.0, 0.0, 0.0, 0.0, 0.0, 0.0, 0.0, 0.0, 0.0, 0.0, 0.0, 0.0, 0.0, 0.0, 0.0, 0.0, 0.0, 0.0, 0.0, 0.0, 0.0, 0.0, 0.0, 0.0, 0.0, 0.0, 0.0, 0.0, 0.0, 0.0, 0.0, 0.0, 0.0, 0.0, 0.0, 0.0, 0.0, 0.0, 0.0, 0.0, 0.0, 0.0, 0.0, 0.0, 0.0, 0.0, 0.0, 0.0, 0.0, 0.0, 0.0, 0.0, 0.0, 0.0, 0.0, 0.0, 0.0, 0.0, 0.0, 0.0, 0.0, 0.0, 0.0, 0.0, 0.0, 0.0, 0.0, 0.0, 0.0, 0.0, 0.0, 0.0, 0.0, 0.0, 0.0, 0.0, 0.0, 0.0, 0.0, 0.0, 0.0, 0.0, 0.0, 0.0, 0.0, 0.0, 0.0, 0.0, 0.0, 0.0, 0.0, 0.0, 0.0, 0.0, 0.0, 0.0, 0.0, 0.0, 0.0, 0.0, 0.0, 0.0, 0.0, 0.0, 0.0, 0.0, 0.0, 0.0, 0.0, 0.0, 0.0, 0.0, 0.0, 0.0, 0.0, 0.0, 0.0, 0.0, 0.0, 0.0, 0.0, 0.0, 0.0, 0.0, 0.0, 0.0, 0.0, 0.0, 0.0, 0.0, 0.0, 0.0, 0.0, 0.0, 0.0, 0.0, 0.0, 0.0, 0.0, 0.0, 0.0, 0.0, 0.0, 0.0, 0.0, 0.0, 0.0, 0.0, 0.0, 0.0, 0.0, 0.0, 0.0, 0.0, 0.0, 0.0, 0.0, 0.0, 0.0, 0.0, 0.0, 0.0, 0.0, 0.0, 0.0, 0.0, 0.0, 0.0, 0.0, 0.0, 0.0, 0.0, 0.0, 0.0, 0.0, 0.0, 0.0, 0.0, 0.0, 0.0, 0.0, 0.0, 0.0, 0.0, 0.0, 0.0, 0.0, 0.0, 0.0, 0.0, 0.0, 0.0, 0.0, 0.0, 0.0, 0.0, 0.0, 0.0, 0.0, 0.0, 0.0, 0.0, 0.0, 0.0, 0.0, 0.0, 0.0, 0.0, 0.0, 0.0, 0.0, 0.0, 0.0, 0.0, 0.0, 0.0, 0.0, 0.0, 0.0, 0.0, 0.0, 0.0, 0.0, 0.0, 0.0, 0.0, 0.0, 0.0, 0.0, 0.0, 0.0, 0.0, 0.0, 0.0, 0.0, 0.0, 0.0, 0.0, 0.0, 0.0, 0.0, 0.0, 0.0, 0.0, 0.0, 0.0, 0.0, 0.0, 0.0, 0.0, 0.0, 0.0, 0.0, 0.0, 0.0, 0.0, 0.0, 0.0, 0.0, 0.0, 0.0, 0.0, 0.0, 0.0, 0.0, 0.0, 0.0, 0.0, 0.0, 0.0, 0.0, 0.0, 0.0, 0.0, 0.0, 0.0, 0.0, 0.0, 0.0, 0.0, 0.0, 0.0, 0.0, 0.0, 0.0, 0.0, 0.0, 0.0, 0.0, 0.0, 0.0, 0.0, 0.0, 0.0, 0.0, 0.0, 0.0, 0.0, 0.0, 0.0, 0.0, 0.0, 0.0, 0.0, 0.0, 0.0, 0.0, 0.0, 0.0, 0.0, 0.0, 0.0, 0.0, 0.0, 0.0, 0.0, 0.0, 0.0, 0.0, 0.0, 0.0, 0.0, 0.0, 0.0, 0.0, 0.0, 0.0, 0.0, 0.0, 0.0, 0.0, 0.0, 0.0, 0.0, 0.0, 0.0, 0.0, 0.0, 0.0, 0.0, 0.0, 0.0, 0.0, 0.0, 0.0, 0.0, 0.0, 0.0, 0.0, 0.0, 0.0, 0.0, 0.0, 0.0, 0.0, 0.0, 0.0, 0.0, 0.0, 0.0, 0.0, 0.0, 0.0, 0.0, 0.0, 0.0, 0.0, 0.0, 0.0, 0.0, 0.0, 0.0, 0.0, 0.0, 0.0, 0.0, 0.0, 0.0, 0.0, 0.0, 0.0, 0.0, 0.0, 0.0, 0.0, 0.0, 0.0, 0.0, 0.0, 0.0, 0.0, 0.0, 0.0, 0.0, 0.0, 0.0, 0.0, 0.0, 0.0, 0.0, 0.0, 0.0, 0.0, 0.0, 0.0, 0.0, 0.0, 0.0, 0.0, 0.0, 0.0, 0.0, 0.0, 0.0, 0.0, 0.0, 0.0, 0.0, 0.0, 0.0, 0.0, 0.0, 0.0, 0.0, 0.0, 0.0, 0.0, 0.0, 0.0, 0.0, 0.0, 0.0, 0.0, 0.0, 0.0, 0.0, 0.0, 0.0, 0.0, 0.0, 0.0, 0.0, 0.0, 0.0, 0.0, 0.0, 0.0, 0.0, 0.0, 0.0, 0.0, 0.0, 0.0, 0.0, 0.0, 0.0, 0.0, 0.0, 0.0, 0.0, 0.0, 0.0, 0.0, 0.0, 0.0, 0.0, 0.0, 0.0, 0.0, 0.0, 0.0, 0.0, 0.0, 0.0, 0.0, 0.0, 0.0, 0.0, 0.0, 0.0, 0.0, 0.0, 0.0, 0.0, 0.0, 0.0, 0.0, 0.0, 0.0, 0.0, 0.0, 0.0, 0.0, 0.0, 0.0, 0.0, 0.0, 0.0, 0.0, 0.0, 0.0, 0.0, 0.0, 0.0, 0.0, 0.0, 0.0, 0.0, 0.0, 0.0, 0.0, 0.0, 0.0, 0.0, 0.0, 0.0, 0.0, 0.0, 0.0, 0.0, 0.0, 0.0, 0.0, 0.0, 0.0, 0.0, 0.0, 0.0, 0.0, 0.0, 0.0, 0.0, 0.0, 0.0, 0.0, 0.0, 0.0, 0.0, 0.0, 0.0, 0.0, 0.0, 0.0, 0.0, 0.0, 0.0, 0.0, 0.0, 0.0, 0.0, 0.0, 0.0, 0.0, 0.0, 0.0, 0.0, 0.0, 0.0, 0.0, 0.0, 0.0, 0.0, 0.0, 0.0, 0.0, 0.0, 0.0, 0.0, 0.0, 0.0, 0.0, 0.0, 0.0, 0.0, 0.0, 0.0, 0.0, 0.0, 0.0, 0.0, 0.0, 0.0, 0.0, 0.0, 0.0, 0.0, 0.0, 0.0, 0.0, 0.0, 0.0, 0.0, 0.0, 0.0, 0.0, 0.0, 0.0, 0.0, 0.0, 0.0, 0.0, 0.0, 0.0, 0.0, 0.0, 0.0, 0.0, 0.0, 0.0, 0.0, 0.0, 0.0, 0.0, 0.0, 0.0, 0.0, 0.0, 0.0, 0.0, 0.0, 0.0, 0.0, 0.0, 0.0, 0.0, 0.0, 0.0, 0.0, 0.0, 0.0, 0.0, 0.0, 0.0, 0.0, 0.0, 0.0, 0.0, 0.0, 0.0, 0.0, 0.0, 0.0, 0.0, 0.0, 0.0, 0.0, 0.0, 0.0, 0.0, 0.0, 0.0, 0.0, 0.0, 0.0, 0.0, 0.0, 0.0, 0.0, 0.0, 0.0, 0.0, 0.0, 0.0, 0.0, 0.0, 0.0, 0.0, 0.0, 0.0, 0.0, 0.0, 0.0, 0.0, 0.0, 0.0, 0.0, 0.0, 0.0, 0.0, 0.0, 0.0, 0.0, 0.0, 0.0, 0.0, 0.0, 0.0, 0.0, 0.0, 0.0, 0.0, 0.0, 0.0, 0.0, 0.0, 0.0, 0.0, 0.0, 0.0, 0.0, 0.0, 0.0, 0.0, 0.0, 0.0, 0.0, 0.0, 0.0, 0.0, 0.0, 0.0, 0.0, 0.0, 0.0, 0.0, 0.0, 0.0, 0.0, 0.0, 0.0, 0.0, 0.0, 0.0, 0.0, 0.0, 0.0, 0.0, 0.0, 0.0, 0.0, 0.0, 0.0, 0.0, 0.0, 0.0, 0.0, 0.0, 0.0, 0.0, 0.0, 0.0, 0.0, 0.0, 0.0, 0.0, 0.0, 0.0, 0.0, 0.0, 0.0, 0.0, 0.0, 0.0, 0.0, 0.0, 0.0, 0.0, 0.0, 0.0, 0.0, 0.0, 0.0, 0.0, 0.0, 0.0, 0.0, 0.0, 0.0, 0.0, 0.0, 0.0, 0.0, 0.0, 0.0, 0.0, 0.0, 0.0, 0.0, 0.0, 0.0, 0.0, 0.0, 0.0, 0.0, 0.0, 0.0, 0.0, 0.0, 0.0, 0.0, 0.0, 0.0, 0.0, 0.0, 0.0, 0.0, 0.0, 0.0, 0.0, 0.0, 0.0, 0.0, 0.0, 0.0, 0.0, 0.0, 0.0, 0.0, 0.0, 0.0, 0.0, 0.0, 0.0, 0.0, 0.0, 0.0, 0.0, 0.0, 0.0, 0.0, 0.0, 0.0, 0.0, 0.0, 0.0, 0.0, 0.0, 0.0, 0.0, 0.0, 0.0, 0.0, 0.0, 0.0, 0.0, 0.0, 0.0, 0.0, 0.0, 0.0, 0.0, 0.0, 0.0, 0.0, 0.0, 0.0, 0.0, 0.0, 0.0, 0.0, 0.0, 0.0, 0.0, 0.0, 0.0, 0.0, 0.0, 0.0, 0.0, 0.0, 0.0, 0.0, 0.0, 0.0, 0.0, 0.0, 0.0, 0.0, 0.0, 0.0, 0.0, 0.0, 0.0, 0.0, 0.0, 0.0, 0.0, 0.0, 0.0, 0.0, 0.0, 0.0, 0.0, 0.0, 0.0, 0.0, 0.0, 0.0, 0.0, 0.0, 0.0, 0.0, 0.0, 0.0, 0.0, 0.0, 0.0, 0.0, 0.0, 0.0, 0.0, 0.0, 0.0, 0.0, 0.0, 0.0, 0.0, 0.0, 0.0, 0.0, 0.0, 0.0, 0.0, 0.0, 0.0, 0.0, 0.0, 0.0, 0.0, 0.0, 0.0, 0.0, 0.0, 0.0, 0.0, 0.0, 0.0, 0.0, 0.0, 0.0, 0.0, 0.0, 0.0, 0.0, 0.0, 0.0, 0.0, 0.0, 0.0, 0.0, 0.0, 0.0, 0.0, 0.0, 0.0, 0.0, 0.0, 0.0, 0.0, 0.0, 0.0, 0.0, 0.0, 0.0, 0.0, 0.0, 0.0, 0.0, 0.0, 0.0, 0.0, 0.0, 0.0, 0.0, 0.0, 0.0, 0.0, 0.0, 0.0, 0.0, 0.0, 0.0, 0.0, 0.0, 0.0, 0.0, 0.0, 0.0, 0.0, 0.0, 0.0, 0.0, 0.0, 0.0, 0.0, 0.0, 0.0, 0.0, 0.0, 0.0, 0.0, 0.0, 0.0, 0.0, 0.0, 0.0, 0.0, 0.0, 0.0, 0.0, 0.0, 0.0, 0.0, 0.0, 0.0, 0.0, 0.0, 0.0, 0.0, 0.0, 0.0, 0.0, 0.0, 0.0, 0.0, 0.0, 0.0, 0.0, 0.0, 0.0, 0.0, 0.0, 0.0, 0.0, 0.0, 0.0, 0.0, 0.0, 0.0, 0.0, 0.0, 0.0, 0.0, 0.0, 0.0, 0.0, 0.0, 0.0, 0.0, 0.0, 0.0, 0.0, 0.0, 0.0, 0.0, 0.0, 0.0, 0.0, 0.0, 0.0, 0.0, 0.0, 0.0, 0.0, 0.0, 0.0, 0.0, 0.0, 0.0, 0.0, 0.0, 0.0, 0.0, 0.0, 0.0, 0.0, 0.0, 0.0, 0.0, 0.0, 0.0, 0.0, 0.0, 0.0, 0.0, 0.0, 0.0, 0.0, 0.0, 0.0, 0.0, 0.0, 0.0, 0.0, 0.0, 0.0, 0.0, 0.0, 0.0, 0.0, 0.0, 0.0, 0.0, 0.0, 0.0, 0.0, 0.0, 0.0, 0.0, 0.0, 0.0, 0.0, 0.0, 0.0, 0.0, 0.0, 0.0, 0.0, 0.0, 0.0, 0.0, 0.0, 0.0, 0.0, 0.0, 0.0, 0.0, 0.0, 0.0, 0.0, 0.0, 0.0, 0.0, 0.0, 0.0, 0.0, 0.0, 0.0, 0.0, 0.0, 0.0, 0.0, 0.0, 0.0, 0.0, 0.0, 0.0, 0.0, 0.0, 0.0, 0.0, 0.0, 0.0, 0.0, 0.0, 0.0, 0.0, 0.0, 0.0, 0.0, 0.0, 0.0, 0.0, 0.0, 0.0, 0.0, 0.0, 0.0, 0.0, 0.0, 0.0, 0.0, 0.0, 0.0, 0.0, 0.0, 0.0, 0.0, 0.0, 0.0, 0.0, 0.0, 0.0, 0.0, 0.0, 0.0, 0.0, 0.0, 0.0, 0.0, 0.0, 0.0, 0.0, 0.0, 0.0, 0.0, 0.0, 0.0, 0.0, 0.0, 0.0, 0.0, 0.0, 0.0, 0.0, 0.0, 0.0, 0.0, 0.0, 0.0, 0.0, 0.0, 0.0, 0.0, 0.0, 0.0, 0.0, 0.0, 0.0, 0.0, 0.0, 0.0, 0.0, 0.0, 0.0, 0.0, 0.0, 0.0, 0.0, 0.0, 0.0, 0.0, 0.0, 0.0, 0.0, 0.0, 0.0, 0.0, 0.0, 0.0, 0.0, 0.0, 0.0, 0.0, 0.0, 0.0, 0.0, 0.0, 0.0, 0.0, 0.0, 0.0, 0.0, 0.0, 0.0, 0.0, 0.0, 0.0, 0.0, 0.0, 0.0, 0.0, 0.0, 0.0, 0.0, 0.0, 0.0, 0.0, 0.0, 0.0, 0.0, 0.0, 0.0, 0.0, 0.0, 0.0, 0.0, 0.0, 0.0, 0.0, 0.0, 0.0, 0.0, 0.0, 0.0, 0.0, 0.0, 0.0, 0.0, 0.0, 0.0, 0.0, 0.0, 0.0, 0.0, 0.0, 0.0, 0.0, 0.0, 0.0, 0.0, 0.0, 0.0, 0.0, 0.0, 0.0, 0.0, 0.0, 0.0, 0.0, 0.0, 0.0, 0.0, 0.0, 0.0, 0.0, 0.0, 0.0, 0.0, 0.0, 0.0, 0.0, 0.0, 0.0, 0.0, 0.0, 0.0, 0.0, 0.0, 0.0, 0.0, 0.0, 0.0, 0.0, 0.0, 0.0, 0.0, 0.0, 0.0, 0.0, 0.0, 0.0, 0.0, 0.0, 0.0, 0.0, 0.0, 0.0, 0.0, 0.0, 0.0, 0.0, 0.0, 0.0, 0.0, 0.0, 0.0, 0.0, 0.0, 0.0, 0.0, 0.0, 0.0, 0.0, 0.0, 0.0, 0.0, 0.0, 0.0, 0.0, 0.0, 0.0, 0.0, 0.0, 0.0, 0.0, 0.0, 0.0, 0.0, 0.0, 0.0, 0.0, 0.0, 0.0, 0.0, 0.0, 0.0, 0.0, 0.0, 0.0, 0.0, 0.0, 0.0, 0.0, 0.0, 0.0, 0.0, 0.0, 0.0, 0.0, 0.0, 0.0, 0.0, 0.0, 0.0, 0.0, 0.0, 0.0, 0.0, 0.0, 0.0, 0.0, 0.0, 0.0, 0.0, 0.0, 0.0, 0.0, 0.0, 0.0, 0.0, 0.0, 0.0, 0.0, 0.0, 0.0, 0.0, 0.0, 0.0, 0.0, 0.0, 0.0, 0.0, 0.0, 0.0, 0.0, 0.0, 0.0, 0.0, 0.0, 0.0, 0.0, 0.0, 0.0, 0.0, 0.0, 0.0, 0.0, 0.0, 0.0, 0.0, 0.0, 0.0, 0.0, 0.0, 0.0, 0.0, 0.0, 0.0, 0.0, 0.0, 0.0, 0.0, 0.0, 0.0, 0.0, 0.0, 0.0, 0.0, 0.0, 0.0, 0.0, 0.0, 0.0, 0.0, 0.0, 0.0, 0.0, 0.0, 0.0, 0.0, 0.0, 0.0, 0.0, 0.0, 0.0, 0.0, 0.0, 0.0, 0.0, 0.0, 0.0, 0.0, 0.0, 0.0, 0.0, 0.0, 0.0, 0.0, 0.0, 0.0, 0.0, 0.0, 0.0, 0.0, 0.0, 0.0, 0.0, 0.0, 0.0, 0.0, 0.0, 0.0, 0.0, 0.0, 0.0, 0.0, 0.0, 0.0, 0.0, 0.0, 0.0, 0.0, 0.0, 0.0, 0.0, 0.0, 0.0, 0.0, 0.0, 0.0, 0.0, 0.0, 0.0, 0.0, 0.0, 0.0, 0.0, 0.0, 0.0, 0.0, 0.0, 0.0, 0.0, 0.0, 0.0, 0.0, 0.0, 0.0, 0.0, 0.0, 0.0, 0.0, 0.0, 0.0, 0.0, 0.0, 0.0, 0.0, 0.0, 0.0, 0.0, 0.0, 0.0, 0.0, 0.0, 0.0, 0.0, 0.0, 0.0, 0.0, 0.0, 0.0, 0.0, 0.0, 0.0, 0.0, 0.0, 0.0, 0.0, 0.0, 0.0, 0.0, 0.0, 0.0, 0.0, 0.0, 0.0, 0.0, 0.0, 0.0, 0.0, 0.0, 0.0, 0.0, 0.0, 0.0, 0.0, 0.0, 0.0, 0.0, 0.0, 0.0, 0.0, 0.0, 0.0, 0.0, 0.0, 0.0, 0.0, 0.0, 0.0, 0.0, 0.0, 0.0, 0.0, 0.0, 0.0, 0.0, 0.0, 0.0, 0.0, 0.0, 0.0, 0.0, 0.0, 0.0, 0.0, 0.0, 0.0, 0.0, 0.0, 0.0, 0.0, 0.0, 0.0, 0.0, 0.0, 0.0, 0.0, 0.0, 0.0, 0.0, 0.0, 0.0, 0.0, 0.0, 0.0, 0.0, 0.0, 0.0, 0.0, 0.0, 0.0, 0.0, 0.0, 0.0, 0.0, 0.0, 0.0, 0.0, 0.0, 0.0, 0.0, 0.0, 0.0, 0.0, 0.0, 0.0, 0.0, 0.0, 0.0, 0.0, 0.0, 0.0, 0.0, 0.0, 0.0, 0.0, 0.0, 0.0, 0.0, 0.0, 0.0, 0.0, 0.0, 0.0, 0.0, 0.0, 0.0, 0.0, 0.0, 0.0, 0.0, 0.0, 0.0, 0.0, 0.0, 0.0, 0.0, 0.0, 0.0, 0.0, 0.0, 0.0, 0.0, 0.0, 0.0, 0.0, 0.0, 0.0, 0.0, 0.0, 0.0, 0.0, 0.0, 0.0, 0.0, 0.0, 0.0, 0.0, 0.0, 0.0, 0.0, 0.0, 0.0, 0.0, 0.0, 0.0, 0.0, 0.0, 0.0, 0.0, 0.0, 0.0, 0.0, 0.0, 0.0, 0.0, 0.0, 0.0, 0.0, 0.0, 0.0, 0.0, 0.0, 0.0, 0.0, 0.0, 0.0, 0.0, 0.0, 0.0, 0.0, 0.0, 0.0, 0.0])
me_circle.update()

# ---- objects
ob_light = bpy.data.objects.new('Light', light_light)
ob_camera = bpy.data.objects.new('Camera', cam_camera)
ob_cylinder = bpy.data.objects.new('Cylinder', me_cylinder)
ob_circle = bpy.data.objects.new('Circle', me_circle)

# ---- transforms, parenting, visibility, modifiers, constraints
ob_light.location = (4.076, 1.005, 5.904)
ob_light.rotation_euler = (0.6503, 0.05522, 1.866)
ob_light.lock_rotations_4d = False
ob_light.empty_display_type = 'ARROWS'
ob_light.color = (0.0, 0.0, 0.0, 0.0)
ob_light.lineart.crease_threshold = 0.0
ob_camera.location = (7.359, -6.926, 4.958)
ob_camera.rotation_euler = (1.109, 0.0, 0.8149)
ob_camera.lock_rotations_4d = False
ob_camera.empty_display_type = 'ARROWS'
ob_camera.color = (0.0, 0.0, 0.0, 0.0)
ob_camera.display_type = 'WIRE'
ob_camera.lineart.crease_threshold = 0.0
ob_cylinder.location = (0.0, 0.0, 0.0)
ob_cylinder.rotation_euler = (0.0, -0.0, -1.571)
ob_cylinder.scale = (0.6739, 0.6739, 0.0)
ob_circle.location = (0.0, 0.0, 0.0)
ob_circle.scale = (0.4061, 0.4061, 0.4061)

# ---- collection membership
col_collection.objects.link(ob_light)
col_collection.objects.link(ob_camera)
col_collection.objects.link(ob_cylinder)
col_collection.objects.link(ob_circle)

# ---- scene / render settings (as saved in the file)
scene.camera = ob_camera
scene.frame_start = 1; scene.frame_end = 250; scene.frame_set(1)
scene.render.engine = 'BLENDER_EEVEE_NEXT'
scene.cycles.sampling_pattern = 'TABULATED_SOBOL'
scene.view_settings.view_transform = 'Filmic'
bpy.context.view_layer.update()
